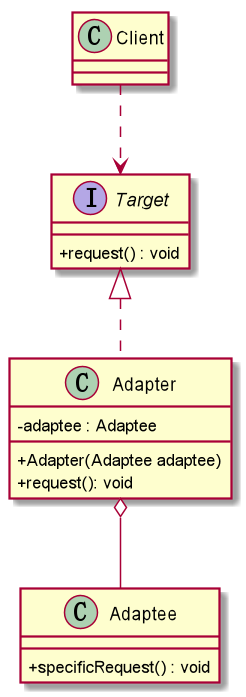

The diagram above was rendered by PlantUML. Its source (embedded in the PNG):
@startuml
skinparam classAttributeIconSize 0
Interface Target{
 + request() : void
}
Class Adapter{
  - adaptee : Adaptee
  + Adapter(Adaptee adaptee)
  + request(): void
}
Class Adaptee{
   + specificRequest() : void
}

Target <|.. Adapter
Adapter o--  Adaptee
Client ..> Target

@enduml